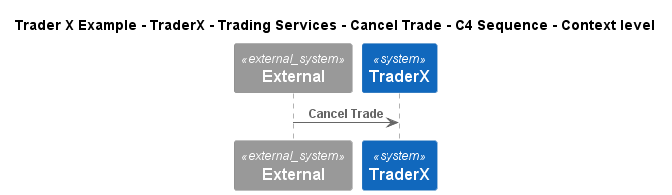

The diagram above was rendered by PlantUML. Its source (embedded in the PNG):
@startuml
!include ..\..\..\..\..\..\..\.c4s\C4_Sequence.puml
SHOW_FOOT_BOXES()

title Trader X Example - TraderX - Trading Services - Cancel Trade - C4 Sequence - Context level

System_Ext(C4InterFlow.SoftwareSystems.ExternalSystem, "External", "")
System(TraderXExample.SoftwareSystems.TraderX, "TraderX", "TraderX")

Rel(C4InterFlow.SoftwareSystems.ExternalSystem, TraderXExample.SoftwareSystems.TraderX, "Cancel Trade")


@enduml